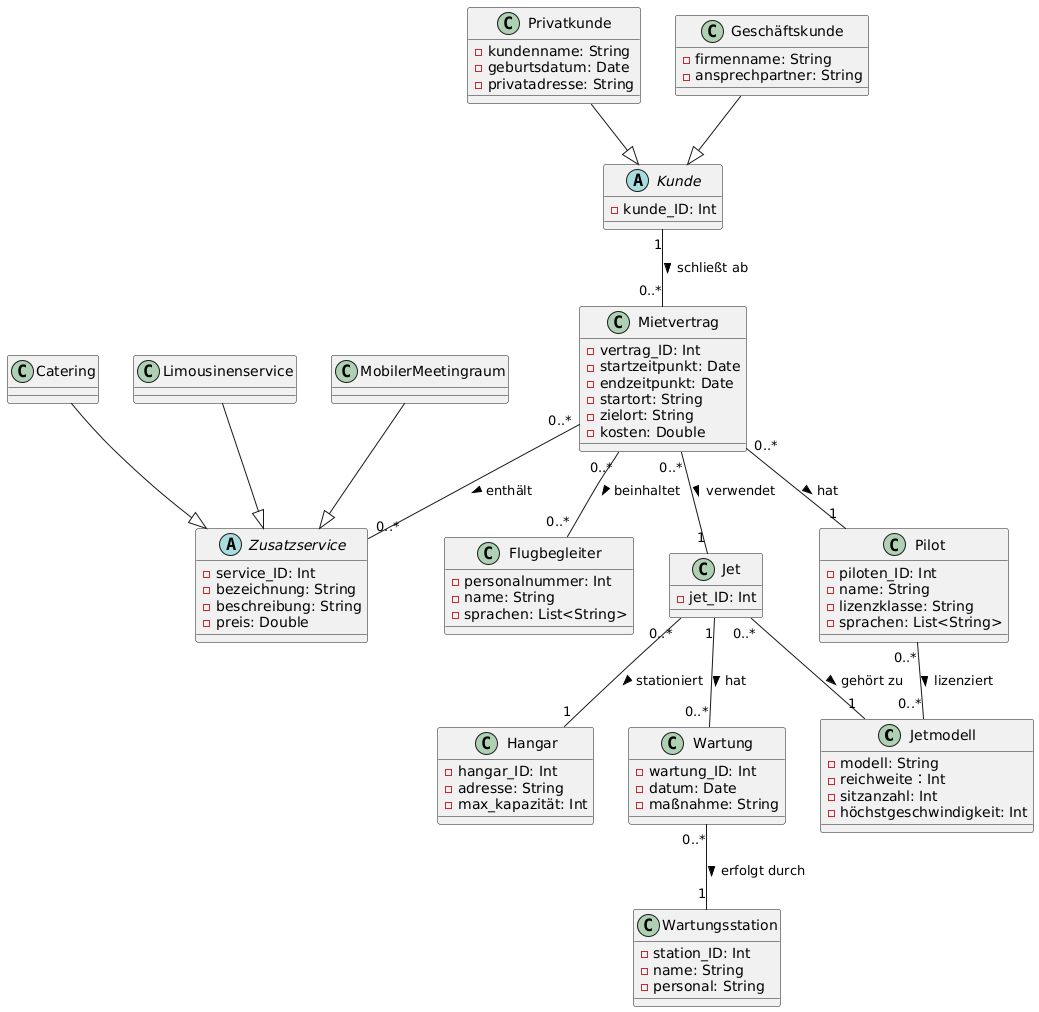

The diagram above was rendered by PlantUML. Its source (embedded in the PNG):
@startuml
' === Klassen für Jets und Modelle ===
class Jetmodell {
  - modell: String
  - reichweite：Int
  - sitzanzahl: Int
  - höchstgeschwindigkeit: Int
}

class Jet {
  - jet_ID: Int
}

class Hangar {
  - hangar_ID: Int
  - adresse: String
  - max_kapazität: Int
}

Jet "0..*" -- "1" Jetmodell : gehört zu >
Jet "0..*" -- "1" Hangar : stationiert >

' === Kundenstruktur ===
abstract class Kunde {
  - kunde_ID: Int  
}

class Privatkunde {
  - kundenname: String
  - geburtsdatum: Date
  - privatadresse: String
}

class Geschäftskunde {
  - firmenname: String
  - ansprechpartner: String
}

Privatkunde --|> Kunde
Geschäftskunde --|> Kunde

' === Mietvertrag ===
class Mietvertrag {
  - vertrag_ID: Int
  - startzeitpunkt: Date
  - endzeitpunkt: Date
  - startort: String
  - zielort: String
  - kosten: Double
}

Kunde "1"-- "0..*" Mietvertrag : schließt ab >
Mietvertrag "0..*" -- "1" Jet : verwendet >
Mietvertrag "0..*" -- "1" Pilot : hat >

' === Pilot ===
class Pilot {
  - piloten_ID: Int
  - name: String
  - lizenzklasse: String
  - sprachen: List<String>  
}

Pilot "0..*" -- "0..*" Jetmodell : lizenziert > 


' === Flugbegleiter ===
class Flugbegleiter {
  - personalnummer: Int
  - name: String
  - sprachen: List<String>
}

' === Zusatzservices ===
abstract class Zusatzservice {
  - service_ID: Int
  - bezeichnung: String
  - beschreibung: String
  - preis: Double
}

Mietvertrag "0..*" -- "0..*" Flugbegleiter : beinhaltet >
Mietvertrag "0..*" -- "0..*" Zusatzservice : enthält > 

class Catering    
class Limousinenservice
class MobilerMeetingraum

Catering --|> Zusatzservice
Limousinenservice --|> Zusatzservice
MobilerMeetingraum --|> Zusatzservice

' === Wartung ===
class Wartung {
  - wartung_ID: Int  
  - datum: Date
  - maßnahme: String  
}

class Wartungsstation {
  - station_ID: Int
  - name: String
  - personal: String
}

Jet "1" --  "0..*" Wartung : hat >
Wartung "0..*" -- "1" Wartungsstation : erfolgt durch >
@enduml